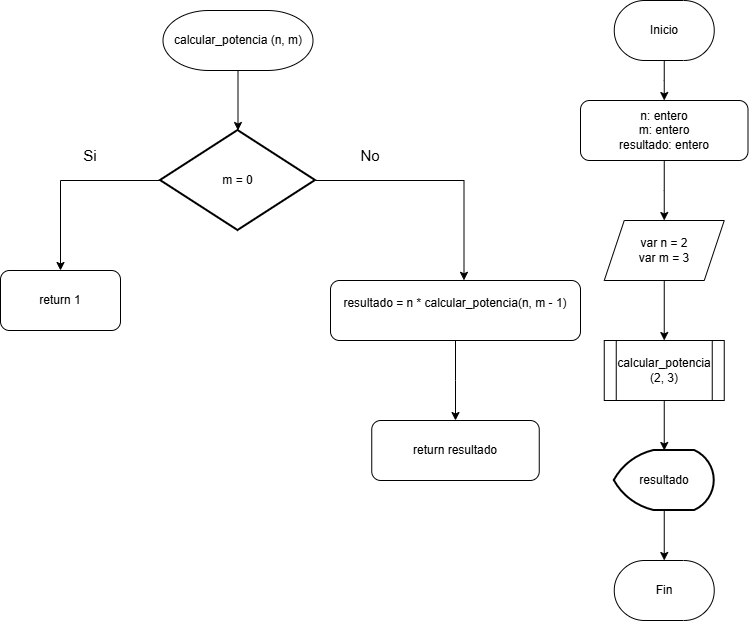

The diagram above was exported from draw.io. Its source (the exported page's mxGraphModel, read from the mxfile embedded in the PNG):
<mxGraphModel dx="2568" dy="1386" grid="1" gridSize="10" guides="1" tooltips="1" connect="1" arrows="1" fold="1" page="1" pageScale="1" pageWidth="827" pageHeight="1169" math="0" shadow="0">
  <root>
    <mxCell id="0" />
    <mxCell id="1" parent="0" />
    <mxCell id="xYlhquV0s4-r33c-TrmI-44" edge="1" parent="1" source="jyT2LKnekxcnJrrt4cTF-3" style="edgeStyle=orthogonalEdgeStyle;rounded=0;orthogonalLoop=1;jettySize=auto;html=1;" target="xYlhquV0s4-r33c-TrmI-43" value="">
      <mxGeometry relative="1" as="geometry" />
    </mxCell>
    <mxCell id="jyT2LKnekxcnJrrt4cTF-3" parent="1" style="strokeWidth=1;html=1;shape=mxgraph.flowchart.terminator;whiteSpace=wrap;" value="Inicio" vertex="1">
      <mxGeometry height="60" width="100" x="633.75" as="geometry" />
    </mxCell>
    <mxCell id="jyT2LKnekxcnJrrt4cTF-27" edge="1" parent="1" source="jyT2LKnekxcnJrrt4cTF-6" style="edgeStyle=orthogonalEdgeStyle;rounded=0;orthogonalLoop=1;jettySize=auto;html=1;" target="jyT2LKnekxcnJrrt4cTF-8">
      <mxGeometry relative="1" as="geometry" />
    </mxCell>
    <mxCell id="jyT2LKnekxcnJrrt4cTF-6" parent="1" style="strokeWidth=1;html=1;shape=mxgraph.flowchart.terminator;whiteSpace=wrap;" value="calcular_potencia (n, m)" vertex="1">
      <mxGeometry height="60" width="150" x="182.5" y="10" as="geometry" />
    </mxCell>
    <mxCell id="xYlhquV0s4-r33c-TrmI-39" edge="1" parent="1" source="jyT2LKnekxcnJrrt4cTF-8" style="edgeStyle=orthogonalEdgeStyle;rounded=0;orthogonalLoop=1;jettySize=auto;html=1;exitX=0;exitY=0.5;exitDx=0;exitDy=0;exitPerimeter=0;entryX=0.5;entryY=0;entryDx=0;entryDy=0;" target="jyT2LKnekxcnJrrt4cTF-13">
      <mxGeometry relative="1" as="geometry" />
    </mxCell>
    <mxCell id="jyT2LKnekxcnJrrt4cTF-8" parent="1" style="strokeWidth=2;html=1;shape=mxgraph.flowchart.decision;whiteSpace=wrap;" value="m = 0" vertex="1">
      <mxGeometry height="100" width="155" x="180" y="130" as="geometry" />
    </mxCell>
    <mxCell id="jyT2LKnekxcnJrrt4cTF-13" parent="1" style="rounded=1;whiteSpace=wrap;html=1;" value="return 1" vertex="1">
      <mxGeometry height="60" width="120" x="20" y="270" as="geometry" />
    </mxCell>
    <mxCell id="jyT2LKnekxcnJrrt4cTF-22" parent="1" style="text;html=1;whiteSpace=wrap;strokeColor=none;fillColor=none;align=center;verticalAlign=middle;rounded=0;" value="&lt;span style=&quot;font-size: 15px;&quot;&gt;No&lt;/span&gt;" vertex="1">
      <mxGeometry height="30" width="60" x="360" y="140" as="geometry" />
    </mxCell>
    <mxCell id="xYlhquV0s4-r33c-TrmI-41" edge="1" parent="1" source="jyT2LKnekxcnJrrt4cTF-31" style="edgeStyle=orthogonalEdgeStyle;rounded=0;orthogonalLoop=1;jettySize=auto;html=1;" target="xYlhquV0s4-r33c-TrmI-15" value="">
      <mxGeometry relative="1" as="geometry" />
    </mxCell>
    <mxCell id="jyT2LKnekxcnJrrt4cTF-31" parent="1" style="rounded=1;whiteSpace=wrap;html=1;" value="&lt;div&gt;resultado = n * calcular_potencia(n, m - 1)&lt;/div&gt;&lt;div&gt;&lt;br&gt;&lt;/div&gt;" vertex="1">
      <mxGeometry height="60" width="250" x="350" y="280" as="geometry" />
    </mxCell>
    <mxCell id="jyT2LKnekxcnJrrt4cTF-35" parent="1" style="strokeWidth=1;html=1;shape=mxgraph.flowchart.terminator;whiteSpace=wrap;" value="Fin" vertex="1">
      <mxGeometry height="60" width="100" x="633.75" y="560" as="geometry" />
    </mxCell>
    <mxCell id="xYlhquV0s4-r33c-TrmI-5" edge="1" parent="1" source="jyT2LKnekxcnJrrt4cTF-8" style="edgeStyle=orthogonalEdgeStyle;rounded=0;orthogonalLoop=1;jettySize=auto;html=1;exitX=1;exitY=0.5;exitDx=0;exitDy=0;exitPerimeter=0;entryX=0.534;entryY=-0.003;entryDx=0;entryDy=0;entryPerimeter=0;" target="jyT2LKnekxcnJrrt4cTF-31">
      <mxGeometry relative="1" as="geometry" />
    </mxCell>
    <mxCell id="xYlhquV0s4-r33c-TrmI-15" parent="1" style="rounded=1;whiteSpace=wrap;html=1;" value="return resultado" vertex="1">
      <mxGeometry height="60" width="167.5" x="391.25" y="420" as="geometry" />
    </mxCell>
    <mxCell id="xYlhquV0s4-r33c-TrmI-38" parent="1" style="text;html=1;whiteSpace=wrap;strokeColor=none;fillColor=none;align=center;verticalAlign=middle;rounded=0;" value="&lt;span style=&quot;font-size: 15px;&quot;&gt;Si&lt;/span&gt;" vertex="1">
      <mxGeometry height="30" width="60" x="80" y="140" as="geometry" />
    </mxCell>
    <mxCell id="xYlhquV0s4-r33c-TrmI-48" edge="1" parent="1" source="xYlhquV0s4-r33c-TrmI-42" style="edgeStyle=orthogonalEdgeStyle;rounded=0;orthogonalLoop=1;jettySize=auto;html=1;" target="xYlhquV0s4-r33c-TrmI-45" value="">
      <mxGeometry relative="1" as="geometry" />
    </mxCell>
    <mxCell id="xYlhquV0s4-r33c-TrmI-42" parent="1" style="shape=parallelogram;perimeter=parallelogramPerimeter;whiteSpace=wrap;html=1;fixedSize=1;" value="var n = 2&lt;div&gt;var m = 3&lt;/div&gt;" vertex="1">
      <mxGeometry height="60" width="120" x="623.75" y="220" as="geometry" />
    </mxCell>
    <mxCell id="xYlhquV0s4-r33c-TrmI-47" edge="1" parent="1" source="xYlhquV0s4-r33c-TrmI-43" style="edgeStyle=orthogonalEdgeStyle;rounded=0;orthogonalLoop=1;jettySize=auto;html=1;" target="xYlhquV0s4-r33c-TrmI-42" value="">
      <mxGeometry relative="1" as="geometry" />
    </mxCell>
    <mxCell id="xYlhquV0s4-r33c-TrmI-43" parent="1" style="rounded=1;whiteSpace=wrap;html=1;" value="n: entero&lt;div&gt;m: entero&lt;/div&gt;&lt;div&gt;resultado: entero&lt;/div&gt;" vertex="1">
      <mxGeometry height="60" width="167.5" x="600" y="100" as="geometry" />
    </mxCell>
    <mxCell id="xYlhquV0s4-r33c-TrmI-49" edge="1" parent="1" source="xYlhquV0s4-r33c-TrmI-45" style="edgeStyle=orthogonalEdgeStyle;rounded=0;orthogonalLoop=1;jettySize=auto;html=1;" target="xYlhquV0s4-r33c-TrmI-46" value="">
      <mxGeometry relative="1" as="geometry" />
    </mxCell>
    <mxCell id="xYlhquV0s4-r33c-TrmI-45" parent="1" style="shape=process;whiteSpace=wrap;html=1;backgroundOutline=1;" value="calcular_potencia (2, 3)" vertex="1">
      <mxGeometry height="60" width="120" x="623.75" y="340" as="geometry" />
    </mxCell>
    <mxCell id="xYlhquV0s4-r33c-TrmI-50" edge="1" parent="1" source="xYlhquV0s4-r33c-TrmI-46" style="edgeStyle=orthogonalEdgeStyle;rounded=0;orthogonalLoop=1;jettySize=auto;html=1;" target="jyT2LKnekxcnJrrt4cTF-35" value="">
      <mxGeometry relative="1" as="geometry" />
    </mxCell>
    <mxCell id="xYlhquV0s4-r33c-TrmI-46" parent="1" style="strokeWidth=2;html=1;shape=mxgraph.flowchart.display;whiteSpace=wrap;" value="resultado" vertex="1">
      <mxGeometry height="60" width="100" x="633.75" y="450" as="geometry" />
    </mxCell>
  </root>
</mxGraphModel>